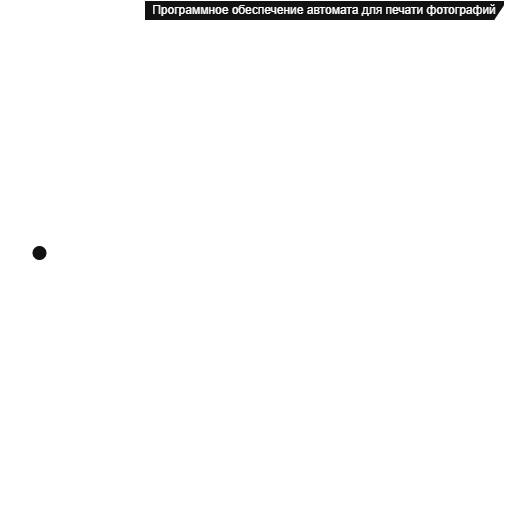

The diagram above was exported from draw.io. Its source (the exported page's mxGraphModel, read from the mxfile embedded in the PNG):
<mxGraphModel dx="1630" dy="901" grid="1" gridSize="10" guides="1" tooltips="1" connect="1" arrows="1" fold="1" page="1" pageScale="1" pageWidth="1169" pageHeight="827" background="light-dark(#FFFFFF,transparent)" math="0" shadow="0">
  <root>
    <mxCell id="0" />
    <mxCell id="1" parent="0" />
    <mxCell id="9KvZGzF-o7ksOx4AkPc1-2" value="UC-1&lt;div&gt;Выбрать фото в Instagram&lt;/div&gt;" style="ellipse;whiteSpace=wrap;html=1;fillColor=light-dark(#FFFFFF,transparent);" vertex="1" parent="1">
      <mxGeometry x="200" y="120" width="140" height="70" as="geometry" />
    </mxCell>
    <mxCell id="9KvZGzF-o7ksOx4AkPc1-3" value="UC-3&lt;div&gt;Выбрать количество копий фото для печати&lt;/div&gt;" style="ellipse;whiteSpace=wrap;html=1;fillColor=light-dark(#FFFFFF,transparent);" vertex="1" parent="1">
      <mxGeometry x="200" y="320" width="140" height="90" as="geometry" />
    </mxCell>
    <mxCell id="9KvZGzF-o7ksOx4AkPc1-4" value="UC-4&lt;div&gt;Оплатить печать фото&lt;/div&gt;" style="ellipse;whiteSpace=wrap;html=1;fillColor=light-dark(#FFFFFF,transparent);" vertex="1" parent="1">
      <mxGeometry x="360" y="330" width="140" height="70" as="geometry" />
    </mxCell>
    <mxCell id="9KvZGzF-o7ksOx4AkPc1-5" value="UC-2&lt;div&gt;Загрузить фото с телефона&lt;/div&gt;" style="ellipse;whiteSpace=wrap;html=1;fillColor=light-dark(#FFFFFF,transparent);" vertex="1" parent="1">
      <mxGeometry x="200" y="520" width="140" height="70" as="geometry" />
    </mxCell>
    <mxCell id="9KvZGzF-o7ksOx4AkPc1-7" value="&amp;lt;&amp;lt;include&amp;gt;&amp;gt;" style="html=1;verticalAlign=bottom;labelBackgroundColor=none;endArrow=open;endFill=0;dashed=1;rounded=0;entryX=0.5;entryY=0;entryDx=0;entryDy=0;exitX=1;exitY=1;exitDx=0;exitDy=0;edgeStyle=orthogonalEdgeStyle;" edge="1" parent="1" source="9KvZGzF-o7ksOx4AkPc1-2" target="9KvZGzF-o7ksOx4AkPc1-4">
      <mxGeometry width="160" relative="1" as="geometry">
        <mxPoint x="270" y="190" as="sourcePoint" />
        <mxPoint x="320" y="720" as="targetPoint" />
      </mxGeometry>
    </mxCell>
    <mxCell id="9KvZGzF-o7ksOx4AkPc1-8" value="&amp;lt;&amp;lt;include&amp;gt;&amp;gt;" style="html=1;verticalAlign=bottom;labelBackgroundColor=none;endArrow=open;endFill=0;dashed=1;rounded=0;exitX=1;exitY=0;exitDx=0;exitDy=0;entryX=0.5;entryY=1;entryDx=0;entryDy=0;edgeStyle=orthogonalEdgeStyle;" edge="1" parent="1" source="9KvZGzF-o7ksOx4AkPc1-5" target="9KvZGzF-o7ksOx4AkPc1-4">
      <mxGeometry width="160" relative="1" as="geometry">
        <mxPoint x="390" y="580" as="sourcePoint" />
        <mxPoint x="550" y="400" as="targetPoint" />
      </mxGeometry>
    </mxCell>
    <mxCell id="9KvZGzF-o7ksOx4AkPc1-11" value="&amp;lt;&amp;lt;extend&amp;gt;&amp;gt;" style="html=1;verticalAlign=bottom;labelBackgroundColor=none;endArrow=open;endFill=0;dashed=1;rounded=0;exitX=0.5;exitY=0;exitDx=0;exitDy=0;entryX=0.5;entryY=1;entryDx=0;entryDy=0;" edge="1" parent="1" source="9KvZGzF-o7ksOx4AkPc1-3" target="9KvZGzF-o7ksOx4AkPc1-2">
      <mxGeometry width="160" relative="1" as="geometry">
        <mxPoint x="60" y="400" as="sourcePoint" />
        <mxPoint x="220" y="400" as="targetPoint" />
      </mxGeometry>
    </mxCell>
    <mxCell id="9KvZGzF-o7ksOx4AkPc1-12" value="&amp;lt;&amp;lt;extend&amp;gt;&amp;gt;" style="html=1;verticalAlign=bottom;labelBackgroundColor=none;endArrow=open;endFill=0;dashed=1;rounded=0;exitX=0.5;exitY=1;exitDx=0;exitDy=0;entryX=0.5;entryY=0;entryDx=0;entryDy=0;" edge="1" parent="1" source="9KvZGzF-o7ksOx4AkPc1-3" target="9KvZGzF-o7ksOx4AkPc1-5">
      <mxGeometry width="160" relative="1" as="geometry">
        <mxPoint x="30" y="520" as="sourcePoint" />
        <mxPoint x="120" y="430" as="targetPoint" />
      </mxGeometry>
    </mxCell>
    <mxCell id="9KvZGzF-o7ksOx4AkPc1-13" value="Программное обеспечение автомата для печати фотографий" style="shape=umlFrame;whiteSpace=wrap;html=1;pointerEvents=0;width=380;height=20;" vertex="1" parent="1">
      <mxGeometry x="160" y="80" width="360" height="520" as="geometry" />
    </mxCell>
    <mxCell id="9KvZGzF-o7ksOx4AkPc1-14" value="Пользователь" style="shape=umlActor;verticalLabelPosition=bottom;verticalAlign=top;html=1;" vertex="1" parent="1">
      <mxGeometry x="40" y="325" width="30" height="60" as="geometry" />
    </mxCell>
    <mxCell id="9KvZGzF-o7ksOx4AkPc1-18" value="" style="endArrow=none;startArrow=none;endFill=0;startFill=0;endSize=8;html=1;verticalAlign=bottom;labelBackgroundColor=none;strokeWidth=3;rounded=0;exitX=1;exitY=0.3333333333333333;exitDx=0;exitDy=0;exitPerimeter=0;entryX=0;entryY=0.5;entryDx=0;entryDy=0;edgeStyle=orthogonalEdgeStyle;" edge="1" parent="1" source="9KvZGzF-o7ksOx4AkPc1-14" target="9KvZGzF-o7ksOx4AkPc1-5">
      <mxGeometry width="160" relative="1" as="geometry">
        <mxPoint x="50" y="490" as="sourcePoint" />
        <mxPoint x="210" y="490" as="targetPoint" />
        <Array as="points">
          <mxPoint x="120" y="345" />
          <mxPoint x="120" y="555" />
        </Array>
      </mxGeometry>
    </mxCell>
    <mxCell id="9KvZGzF-o7ksOx4AkPc1-19" value="" style="endArrow=none;startArrow=none;endFill=0;startFill=0;endSize=8;html=1;verticalAlign=bottom;labelBackgroundColor=none;strokeWidth=3;rounded=0;entryX=0;entryY=0.5;entryDx=0;entryDy=0;exitX=1;exitY=0.3333333333333333;exitDx=0;exitDy=0;exitPerimeter=0;edgeStyle=orthogonalEdgeStyle;" edge="1" parent="1" source="9KvZGzF-o7ksOx4AkPc1-14">
      <mxGeometry width="160" relative="1" as="geometry">
        <mxPoint x="70" y="345" as="sourcePoint" />
        <mxPoint x="199.99999999999864" y="160" as="targetPoint" />
        <Array as="points">
          <mxPoint x="120" y="345" />
          <mxPoint x="120" y="160" />
        </Array>
      </mxGeometry>
    </mxCell>
  </root>
</mxGraphModel>